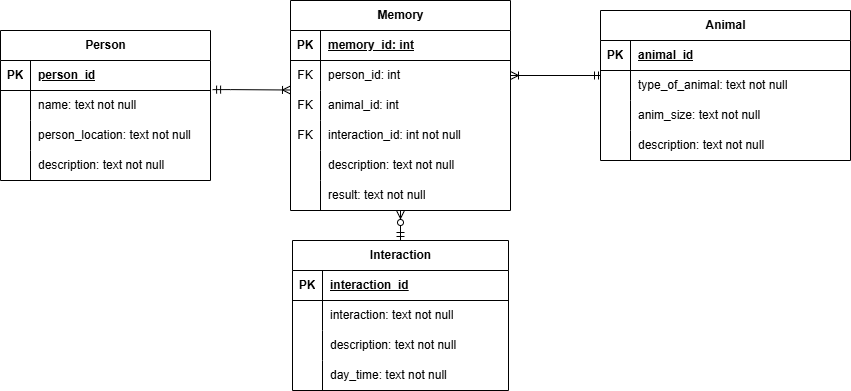

The diagram above was exported from draw.io. Its source (the exported page's mxGraphModel, read from the mxfile embedded in the PNG):
<mxGraphModel dx="2565" dy="776" grid="1" gridSize="10" guides="1" tooltips="1" connect="1" arrows="1" fold="1" page="1" pageScale="1" pageWidth="827" pageHeight="1169" math="0" shadow="0">
  <root>
    <mxCell id="0" />
    <mxCell id="1" parent="0" />
    <mxCell id="krSaiKWoxWsO_mch1Owv-1" value="Interaction" style="shape=table;startSize=30;container=1;collapsible=1;childLayout=tableLayout;fixedRows=1;rowLines=0;fontStyle=1;align=center;resizeLast=1;html=1;" parent="1" vertex="1">
      <mxGeometry x="52" y="410" width="216" height="150" as="geometry" />
    </mxCell>
    <mxCell id="krSaiKWoxWsO_mch1Owv-2" value="" style="shape=tableRow;horizontal=0;startSize=0;swimlaneHead=0;swimlaneBody=0;fillColor=none;collapsible=0;dropTarget=0;points=[[0,0.5],[1,0.5]];portConstraint=eastwest;top=0;left=0;right=0;bottom=1;" parent="krSaiKWoxWsO_mch1Owv-1" vertex="1">
      <mxGeometry y="30" width="216" height="30" as="geometry" />
    </mxCell>
    <mxCell id="krSaiKWoxWsO_mch1Owv-3" value="PK" style="shape=partialRectangle;connectable=0;fillColor=none;top=0;left=0;bottom=0;right=0;fontStyle=1;overflow=hidden;whiteSpace=wrap;html=1;" parent="krSaiKWoxWsO_mch1Owv-2" vertex="1">
      <mxGeometry width="30" height="30" as="geometry">
        <mxRectangle width="30" height="30" as="alternateBounds" />
      </mxGeometry>
    </mxCell>
    <mxCell id="krSaiKWoxWsO_mch1Owv-4" value="interaction_id" style="shape=partialRectangle;connectable=0;fillColor=none;top=0;left=0;bottom=0;right=0;align=left;spacingLeft=6;fontStyle=5;overflow=hidden;whiteSpace=wrap;html=1;" parent="krSaiKWoxWsO_mch1Owv-2" vertex="1">
      <mxGeometry x="30" width="186" height="30" as="geometry">
        <mxRectangle width="186" height="30" as="alternateBounds" />
      </mxGeometry>
    </mxCell>
    <mxCell id="krSaiKWoxWsO_mch1Owv-11" value="" style="shape=tableRow;horizontal=0;startSize=0;swimlaneHead=0;swimlaneBody=0;fillColor=none;collapsible=0;dropTarget=0;points=[[0,0.5],[1,0.5]];portConstraint=eastwest;top=0;left=0;right=0;bottom=0;" parent="krSaiKWoxWsO_mch1Owv-1" vertex="1">
      <mxGeometry y="60" width="216" height="30" as="geometry" />
    </mxCell>
    <mxCell id="krSaiKWoxWsO_mch1Owv-12" value="" style="shape=partialRectangle;connectable=0;fillColor=none;top=0;left=0;bottom=0;right=0;editable=1;overflow=hidden;whiteSpace=wrap;html=1;" parent="krSaiKWoxWsO_mch1Owv-11" vertex="1">
      <mxGeometry width="30" height="30" as="geometry">
        <mxRectangle width="30" height="30" as="alternateBounds" />
      </mxGeometry>
    </mxCell>
    <mxCell id="krSaiKWoxWsO_mch1Owv-13" value="interaction: text not null" style="shape=partialRectangle;connectable=0;fillColor=none;top=0;left=0;bottom=0;right=0;align=left;spacingLeft=6;overflow=hidden;whiteSpace=wrap;html=1;" parent="krSaiKWoxWsO_mch1Owv-11" vertex="1">
      <mxGeometry x="30" width="186" height="30" as="geometry">
        <mxRectangle width="186" height="30" as="alternateBounds" />
      </mxGeometry>
    </mxCell>
    <mxCell id="f7sOktc9cH7b6-937qw2-28" value="" style="shape=tableRow;horizontal=0;startSize=0;swimlaneHead=0;swimlaneBody=0;fillColor=none;collapsible=0;dropTarget=0;points=[[0,0.5],[1,0.5]];portConstraint=eastwest;top=0;left=0;right=0;bottom=0;" vertex="1" parent="krSaiKWoxWsO_mch1Owv-1">
      <mxGeometry y="90" width="216" height="30" as="geometry" />
    </mxCell>
    <mxCell id="f7sOktc9cH7b6-937qw2-29" value="" style="shape=partialRectangle;connectable=0;fillColor=none;top=0;left=0;bottom=0;right=0;editable=1;overflow=hidden;whiteSpace=wrap;html=1;" vertex="1" parent="f7sOktc9cH7b6-937qw2-28">
      <mxGeometry width="30" height="30" as="geometry">
        <mxRectangle width="30" height="30" as="alternateBounds" />
      </mxGeometry>
    </mxCell>
    <mxCell id="f7sOktc9cH7b6-937qw2-30" value="description: text not null" style="shape=partialRectangle;connectable=0;fillColor=none;top=0;left=0;bottom=0;right=0;align=left;spacingLeft=6;overflow=hidden;whiteSpace=wrap;html=1;" vertex="1" parent="f7sOktc9cH7b6-937qw2-28">
      <mxGeometry x="30" width="186" height="30" as="geometry">
        <mxRectangle width="186" height="30" as="alternateBounds" />
      </mxGeometry>
    </mxCell>
    <mxCell id="f7sOktc9cH7b6-937qw2-31" value="" style="shape=tableRow;horizontal=0;startSize=0;swimlaneHead=0;swimlaneBody=0;fillColor=none;collapsible=0;dropTarget=0;points=[[0,0.5],[1,0.5]];portConstraint=eastwest;top=0;left=0;right=0;bottom=0;" vertex="1" parent="krSaiKWoxWsO_mch1Owv-1">
      <mxGeometry y="120" width="216" height="30" as="geometry" />
    </mxCell>
    <mxCell id="f7sOktc9cH7b6-937qw2-32" value="" style="shape=partialRectangle;connectable=0;fillColor=none;top=0;left=0;bottom=0;right=0;editable=1;overflow=hidden;whiteSpace=wrap;html=1;" vertex="1" parent="f7sOktc9cH7b6-937qw2-31">
      <mxGeometry width="30" height="30" as="geometry">
        <mxRectangle width="30" height="30" as="alternateBounds" />
      </mxGeometry>
    </mxCell>
    <mxCell id="f7sOktc9cH7b6-937qw2-33" value="day_time: text not null" style="shape=partialRectangle;connectable=0;fillColor=none;top=0;left=0;bottom=0;right=0;align=left;spacingLeft=6;overflow=hidden;whiteSpace=wrap;html=1;" vertex="1" parent="f7sOktc9cH7b6-937qw2-31">
      <mxGeometry x="30" width="186" height="30" as="geometry">
        <mxRectangle width="186" height="30" as="alternateBounds" />
      </mxGeometry>
    </mxCell>
    <mxCell id="krSaiKWoxWsO_mch1Owv-27" value="Person" style="shape=table;startSize=30;container=1;collapsible=1;childLayout=tableLayout;fixedRows=1;rowLines=0;fontStyle=1;align=center;resizeLast=1;html=1;" parent="1" vertex="1">
      <mxGeometry x="-240" y="200" width="210" height="150" as="geometry" />
    </mxCell>
    <mxCell id="krSaiKWoxWsO_mch1Owv-28" value="" style="shape=tableRow;horizontal=0;startSize=0;swimlaneHead=0;swimlaneBody=0;fillColor=none;collapsible=0;dropTarget=0;points=[[0,0.5],[1,0.5]];portConstraint=eastwest;top=0;left=0;right=0;bottom=1;" parent="krSaiKWoxWsO_mch1Owv-27" vertex="1">
      <mxGeometry y="30" width="210" height="30" as="geometry" />
    </mxCell>
    <mxCell id="krSaiKWoxWsO_mch1Owv-29" value="PK" style="shape=partialRectangle;connectable=0;fillColor=none;top=0;left=0;bottom=0;right=0;fontStyle=1;overflow=hidden;whiteSpace=wrap;html=1;" parent="krSaiKWoxWsO_mch1Owv-28" vertex="1">
      <mxGeometry width="30" height="30" as="geometry">
        <mxRectangle width="30" height="30" as="alternateBounds" />
      </mxGeometry>
    </mxCell>
    <mxCell id="krSaiKWoxWsO_mch1Owv-30" value="person_id" style="shape=partialRectangle;connectable=0;fillColor=none;top=0;left=0;bottom=0;right=0;align=left;spacingLeft=6;fontStyle=5;overflow=hidden;whiteSpace=wrap;html=1;" parent="krSaiKWoxWsO_mch1Owv-28" vertex="1">
      <mxGeometry x="30" width="180" height="30" as="geometry">
        <mxRectangle width="180" height="30" as="alternateBounds" />
      </mxGeometry>
    </mxCell>
    <mxCell id="krSaiKWoxWsO_mch1Owv-31" value="" style="shape=tableRow;horizontal=0;startSize=0;swimlaneHead=0;swimlaneBody=0;fillColor=none;collapsible=0;dropTarget=0;points=[[0,0.5],[1,0.5]];portConstraint=eastwest;top=0;left=0;right=0;bottom=0;" parent="krSaiKWoxWsO_mch1Owv-27" vertex="1">
      <mxGeometry y="60" width="210" height="30" as="geometry" />
    </mxCell>
    <mxCell id="krSaiKWoxWsO_mch1Owv-32" value="" style="shape=partialRectangle;connectable=0;fillColor=none;top=0;left=0;bottom=0;right=0;editable=1;overflow=hidden;whiteSpace=wrap;html=1;" parent="krSaiKWoxWsO_mch1Owv-31" vertex="1">
      <mxGeometry width="30" height="30" as="geometry">
        <mxRectangle width="30" height="30" as="alternateBounds" />
      </mxGeometry>
    </mxCell>
    <mxCell id="krSaiKWoxWsO_mch1Owv-33" value="name: text not null" style="shape=partialRectangle;connectable=0;fillColor=none;top=0;left=0;bottom=0;right=0;align=left;spacingLeft=6;overflow=hidden;whiteSpace=wrap;html=1;" parent="krSaiKWoxWsO_mch1Owv-31" vertex="1">
      <mxGeometry x="30" width="180" height="30" as="geometry">
        <mxRectangle width="180" height="30" as="alternateBounds" />
      </mxGeometry>
    </mxCell>
    <mxCell id="krSaiKWoxWsO_mch1Owv-34" value="" style="shape=tableRow;horizontal=0;startSize=0;swimlaneHead=0;swimlaneBody=0;fillColor=none;collapsible=0;dropTarget=0;points=[[0,0.5],[1,0.5]];portConstraint=eastwest;top=0;left=0;right=0;bottom=0;" parent="krSaiKWoxWsO_mch1Owv-27" vertex="1">
      <mxGeometry y="90" width="210" height="30" as="geometry" />
    </mxCell>
    <mxCell id="krSaiKWoxWsO_mch1Owv-35" value="" style="shape=partialRectangle;connectable=0;fillColor=none;top=0;left=0;bottom=0;right=0;editable=1;overflow=hidden;whiteSpace=wrap;html=1;" parent="krSaiKWoxWsO_mch1Owv-34" vertex="1">
      <mxGeometry width="30" height="30" as="geometry">
        <mxRectangle width="30" height="30" as="alternateBounds" />
      </mxGeometry>
    </mxCell>
    <mxCell id="krSaiKWoxWsO_mch1Owv-36" value="person_location: text not null" style="shape=partialRectangle;connectable=0;fillColor=none;top=0;left=0;bottom=0;right=0;align=left;spacingLeft=6;overflow=hidden;whiteSpace=wrap;html=1;" parent="krSaiKWoxWsO_mch1Owv-34" vertex="1">
      <mxGeometry x="30" width="180" height="30" as="geometry">
        <mxRectangle width="180" height="30" as="alternateBounds" />
      </mxGeometry>
    </mxCell>
    <mxCell id="f7sOktc9cH7b6-937qw2-22" value="" style="shape=tableRow;horizontal=0;startSize=0;swimlaneHead=0;swimlaneBody=0;fillColor=none;collapsible=0;dropTarget=0;points=[[0,0.5],[1,0.5]];portConstraint=eastwest;top=0;left=0;right=0;bottom=0;" vertex="1" parent="krSaiKWoxWsO_mch1Owv-27">
      <mxGeometry y="120" width="210" height="30" as="geometry" />
    </mxCell>
    <mxCell id="f7sOktc9cH7b6-937qw2-23" value="" style="shape=partialRectangle;connectable=0;fillColor=none;top=0;left=0;bottom=0;right=0;editable=1;overflow=hidden;whiteSpace=wrap;html=1;" vertex="1" parent="f7sOktc9cH7b6-937qw2-22">
      <mxGeometry width="30" height="30" as="geometry">
        <mxRectangle width="30" height="30" as="alternateBounds" />
      </mxGeometry>
    </mxCell>
    <mxCell id="f7sOktc9cH7b6-937qw2-24" value="description: text not null" style="shape=partialRectangle;connectable=0;fillColor=none;top=0;left=0;bottom=0;right=0;align=left;spacingLeft=6;overflow=hidden;whiteSpace=wrap;html=1;" vertex="1" parent="f7sOktc9cH7b6-937qw2-22">
      <mxGeometry x="30" width="180" height="30" as="geometry">
        <mxRectangle width="180" height="30" as="alternateBounds" />
      </mxGeometry>
    </mxCell>
    <mxCell id="krSaiKWoxWsO_mch1Owv-40" value="Animal" style="shape=table;startSize=30;container=1;collapsible=1;childLayout=tableLayout;fixedRows=1;rowLines=0;fontStyle=1;align=center;resizeLast=1;html=1;" parent="1" vertex="1">
      <mxGeometry x="360" y="180" width="250" height="150" as="geometry" />
    </mxCell>
    <mxCell id="krSaiKWoxWsO_mch1Owv-41" value="" style="shape=tableRow;horizontal=0;startSize=0;swimlaneHead=0;swimlaneBody=0;fillColor=none;collapsible=0;dropTarget=0;points=[[0,0.5],[1,0.5]];portConstraint=eastwest;top=0;left=0;right=0;bottom=1;" parent="krSaiKWoxWsO_mch1Owv-40" vertex="1">
      <mxGeometry y="30" width="250" height="30" as="geometry" />
    </mxCell>
    <mxCell id="krSaiKWoxWsO_mch1Owv-42" value="PK" style="shape=partialRectangle;connectable=0;fillColor=none;top=0;left=0;bottom=0;right=0;fontStyle=1;overflow=hidden;whiteSpace=wrap;html=1;" parent="krSaiKWoxWsO_mch1Owv-41" vertex="1">
      <mxGeometry width="30" height="30" as="geometry">
        <mxRectangle width="30" height="30" as="alternateBounds" />
      </mxGeometry>
    </mxCell>
    <mxCell id="krSaiKWoxWsO_mch1Owv-43" value="animal_id" style="shape=partialRectangle;connectable=0;fillColor=none;top=0;left=0;bottom=0;right=0;align=left;spacingLeft=6;fontStyle=5;overflow=hidden;whiteSpace=wrap;html=1;" parent="krSaiKWoxWsO_mch1Owv-41" vertex="1">
      <mxGeometry x="30" width="220" height="30" as="geometry">
        <mxRectangle width="220" height="30" as="alternateBounds" />
      </mxGeometry>
    </mxCell>
    <mxCell id="krSaiKWoxWsO_mch1Owv-44" value="" style="shape=tableRow;horizontal=0;startSize=0;swimlaneHead=0;swimlaneBody=0;fillColor=none;collapsible=0;dropTarget=0;points=[[0,0.5],[1,0.5]];portConstraint=eastwest;top=0;left=0;right=0;bottom=0;" parent="krSaiKWoxWsO_mch1Owv-40" vertex="1">
      <mxGeometry y="60" width="250" height="30" as="geometry" />
    </mxCell>
    <mxCell id="krSaiKWoxWsO_mch1Owv-45" value="" style="shape=partialRectangle;connectable=0;fillColor=none;top=0;left=0;bottom=0;right=0;editable=1;overflow=hidden;whiteSpace=wrap;html=1;" parent="krSaiKWoxWsO_mch1Owv-44" vertex="1">
      <mxGeometry width="30" height="30" as="geometry">
        <mxRectangle width="30" height="30" as="alternateBounds" />
      </mxGeometry>
    </mxCell>
    <mxCell id="krSaiKWoxWsO_mch1Owv-46" value="type_of_animal: text not null" style="shape=partialRectangle;connectable=0;fillColor=none;top=0;left=0;bottom=0;right=0;align=left;spacingLeft=6;overflow=hidden;whiteSpace=wrap;html=1;" parent="krSaiKWoxWsO_mch1Owv-44" vertex="1">
      <mxGeometry x="30" width="220" height="30" as="geometry">
        <mxRectangle width="220" height="30" as="alternateBounds" />
      </mxGeometry>
    </mxCell>
    <mxCell id="krSaiKWoxWsO_mch1Owv-47" value="" style="shape=tableRow;horizontal=0;startSize=0;swimlaneHead=0;swimlaneBody=0;fillColor=none;collapsible=0;dropTarget=0;points=[[0,0.5],[1,0.5]];portConstraint=eastwest;top=0;left=0;right=0;bottom=0;" parent="krSaiKWoxWsO_mch1Owv-40" vertex="1">
      <mxGeometry y="90" width="250" height="30" as="geometry" />
    </mxCell>
    <mxCell id="krSaiKWoxWsO_mch1Owv-48" value="" style="shape=partialRectangle;connectable=0;fillColor=none;top=0;left=0;bottom=0;right=0;editable=1;overflow=hidden;whiteSpace=wrap;html=1;" parent="krSaiKWoxWsO_mch1Owv-47" vertex="1">
      <mxGeometry width="30" height="30" as="geometry">
        <mxRectangle width="30" height="30" as="alternateBounds" />
      </mxGeometry>
    </mxCell>
    <mxCell id="krSaiKWoxWsO_mch1Owv-49" value="anim_size: text not null" style="shape=partialRectangle;connectable=0;fillColor=none;top=0;left=0;bottom=0;right=0;align=left;spacingLeft=6;overflow=hidden;whiteSpace=wrap;html=1;" parent="krSaiKWoxWsO_mch1Owv-47" vertex="1">
      <mxGeometry x="30" width="220" height="30" as="geometry">
        <mxRectangle width="220" height="30" as="alternateBounds" />
      </mxGeometry>
    </mxCell>
    <mxCell id="f7sOktc9cH7b6-937qw2-25" value="" style="shape=tableRow;horizontal=0;startSize=0;swimlaneHead=0;swimlaneBody=0;fillColor=none;collapsible=0;dropTarget=0;points=[[0,0.5],[1,0.5]];portConstraint=eastwest;top=0;left=0;right=0;bottom=0;" vertex="1" parent="krSaiKWoxWsO_mch1Owv-40">
      <mxGeometry y="120" width="250" height="30" as="geometry" />
    </mxCell>
    <mxCell id="f7sOktc9cH7b6-937qw2-26" value="" style="shape=partialRectangle;connectable=0;fillColor=none;top=0;left=0;bottom=0;right=0;editable=1;overflow=hidden;whiteSpace=wrap;html=1;" vertex="1" parent="f7sOktc9cH7b6-937qw2-25">
      <mxGeometry width="30" height="30" as="geometry">
        <mxRectangle width="30" height="30" as="alternateBounds" />
      </mxGeometry>
    </mxCell>
    <mxCell id="f7sOktc9cH7b6-937qw2-27" value="description: text not null" style="shape=partialRectangle;connectable=0;fillColor=none;top=0;left=0;bottom=0;right=0;align=left;spacingLeft=6;overflow=hidden;whiteSpace=wrap;html=1;" vertex="1" parent="f7sOktc9cH7b6-937qw2-25">
      <mxGeometry x="30" width="220" height="30" as="geometry">
        <mxRectangle width="220" height="30" as="alternateBounds" />
      </mxGeometry>
    </mxCell>
    <mxCell id="krSaiKWoxWsO_mch1Owv-92" value="Memory" style="shape=table;startSize=30;container=1;collapsible=1;childLayout=tableLayout;fixedRows=1;rowLines=0;fontStyle=1;align=center;resizeLast=1;html=1;" parent="1" vertex="1">
      <mxGeometry x="50" y="170" width="220" height="210" as="geometry" />
    </mxCell>
    <mxCell id="krSaiKWoxWsO_mch1Owv-93" value="" style="shape=tableRow;horizontal=0;startSize=0;swimlaneHead=0;swimlaneBody=0;fillColor=none;collapsible=0;dropTarget=0;points=[[0,0.5],[1,0.5]];portConstraint=eastwest;top=0;left=0;right=0;bottom=1;" parent="krSaiKWoxWsO_mch1Owv-92" vertex="1">
      <mxGeometry y="30" width="220" height="30" as="geometry" />
    </mxCell>
    <mxCell id="krSaiKWoxWsO_mch1Owv-94" value="PK" style="shape=partialRectangle;connectable=0;fillColor=none;top=0;left=0;bottom=0;right=0;fontStyle=1;overflow=hidden;whiteSpace=wrap;html=1;" parent="krSaiKWoxWsO_mch1Owv-93" vertex="1">
      <mxGeometry width="30" height="30" as="geometry">
        <mxRectangle width="30" height="30" as="alternateBounds" />
      </mxGeometry>
    </mxCell>
    <mxCell id="krSaiKWoxWsO_mch1Owv-95" value="memory_id: int" style="shape=partialRectangle;connectable=0;fillColor=none;top=0;left=0;bottom=0;right=0;align=left;spacingLeft=6;fontStyle=5;overflow=hidden;whiteSpace=wrap;html=1;" parent="krSaiKWoxWsO_mch1Owv-93" vertex="1">
      <mxGeometry x="30" width="190" height="30" as="geometry">
        <mxRectangle width="190" height="30" as="alternateBounds" />
      </mxGeometry>
    </mxCell>
    <mxCell id="krSaiKWoxWsO_mch1Owv-96" value="" style="shape=tableRow;horizontal=0;startSize=0;swimlaneHead=0;swimlaneBody=0;fillColor=none;collapsible=0;dropTarget=0;points=[[0,0.5],[1,0.5]];portConstraint=eastwest;top=0;left=0;right=0;bottom=0;" parent="krSaiKWoxWsO_mch1Owv-92" vertex="1">
      <mxGeometry y="60" width="220" height="30" as="geometry" />
    </mxCell>
    <mxCell id="krSaiKWoxWsO_mch1Owv-97" value="FK" style="shape=partialRectangle;connectable=0;fillColor=none;top=0;left=0;bottom=0;right=0;editable=1;overflow=hidden;whiteSpace=wrap;html=1;" parent="krSaiKWoxWsO_mch1Owv-96" vertex="1">
      <mxGeometry width="30" height="30" as="geometry">
        <mxRectangle width="30" height="30" as="alternateBounds" />
      </mxGeometry>
    </mxCell>
    <mxCell id="krSaiKWoxWsO_mch1Owv-98" value="person_id: int&amp;nbsp;" style="shape=partialRectangle;connectable=0;fillColor=none;top=0;left=0;bottom=0;right=0;align=left;spacingLeft=6;overflow=hidden;whiteSpace=wrap;html=1;" parent="krSaiKWoxWsO_mch1Owv-96" vertex="1">
      <mxGeometry x="30" width="190" height="30" as="geometry">
        <mxRectangle width="190" height="30" as="alternateBounds" />
      </mxGeometry>
    </mxCell>
    <mxCell id="tDgRcULlzCZ8kWkJI_vV-2" value="" style="shape=tableRow;horizontal=0;startSize=0;swimlaneHead=0;swimlaneBody=0;fillColor=none;collapsible=0;dropTarget=0;points=[[0,0.5],[1,0.5]];portConstraint=eastwest;top=0;left=0;right=0;bottom=0;" parent="krSaiKWoxWsO_mch1Owv-92" vertex="1">
      <mxGeometry y="90" width="220" height="30" as="geometry" />
    </mxCell>
    <mxCell id="tDgRcULlzCZ8kWkJI_vV-3" value="FK" style="shape=partialRectangle;connectable=0;fillColor=none;top=0;left=0;bottom=0;right=0;editable=1;overflow=hidden;whiteSpace=wrap;html=1;" parent="tDgRcULlzCZ8kWkJI_vV-2" vertex="1">
      <mxGeometry width="30" height="30" as="geometry">
        <mxRectangle width="30" height="30" as="alternateBounds" />
      </mxGeometry>
    </mxCell>
    <mxCell id="tDgRcULlzCZ8kWkJI_vV-4" value="animal_id: int" style="shape=partialRectangle;connectable=0;fillColor=none;top=0;left=0;bottom=0;right=0;align=left;spacingLeft=6;overflow=hidden;whiteSpace=wrap;html=1;" parent="tDgRcULlzCZ8kWkJI_vV-2" vertex="1">
      <mxGeometry x="30" width="190" height="30" as="geometry">
        <mxRectangle width="190" height="30" as="alternateBounds" />
      </mxGeometry>
    </mxCell>
    <mxCell id="krSaiKWoxWsO_mch1Owv-102" value="" style="shape=tableRow;horizontal=0;startSize=0;swimlaneHead=0;swimlaneBody=0;fillColor=none;collapsible=0;dropTarget=0;points=[[0,0.5],[1,0.5]];portConstraint=eastwest;top=0;left=0;right=0;bottom=0;" parent="krSaiKWoxWsO_mch1Owv-92" vertex="1">
      <mxGeometry y="120" width="220" height="30" as="geometry" />
    </mxCell>
    <mxCell id="krSaiKWoxWsO_mch1Owv-103" value="FK" style="shape=partialRectangle;connectable=0;fillColor=none;top=0;left=0;bottom=0;right=0;editable=1;overflow=hidden;whiteSpace=wrap;html=1;" parent="krSaiKWoxWsO_mch1Owv-102" vertex="1">
      <mxGeometry width="30" height="30" as="geometry">
        <mxRectangle width="30" height="30" as="alternateBounds" />
      </mxGeometry>
    </mxCell>
    <mxCell id="krSaiKWoxWsO_mch1Owv-104" value="interaction_id: int not null" style="shape=partialRectangle;connectable=0;fillColor=none;top=0;left=0;bottom=0;right=0;align=left;spacingLeft=6;overflow=hidden;whiteSpace=wrap;html=1;" parent="krSaiKWoxWsO_mch1Owv-102" vertex="1">
      <mxGeometry x="30" width="190" height="30" as="geometry">
        <mxRectangle width="190" height="30" as="alternateBounds" />
      </mxGeometry>
    </mxCell>
    <mxCell id="f7sOktc9cH7b6-937qw2-1" value="" style="shape=tableRow;horizontal=0;startSize=0;swimlaneHead=0;swimlaneBody=0;fillColor=none;collapsible=0;dropTarget=0;points=[[0,0.5],[1,0.5]];portConstraint=eastwest;top=0;left=0;right=0;bottom=0;" vertex="1" parent="krSaiKWoxWsO_mch1Owv-92">
      <mxGeometry y="150" width="220" height="30" as="geometry" />
    </mxCell>
    <mxCell id="f7sOktc9cH7b6-937qw2-2" value="" style="shape=partialRectangle;connectable=0;fillColor=none;top=0;left=0;bottom=0;right=0;editable=1;overflow=hidden;whiteSpace=wrap;html=1;" vertex="1" parent="f7sOktc9cH7b6-937qw2-1">
      <mxGeometry width="30" height="30" as="geometry">
        <mxRectangle width="30" height="30" as="alternateBounds" />
      </mxGeometry>
    </mxCell>
    <mxCell id="f7sOktc9cH7b6-937qw2-3" value="description: text not null" style="shape=partialRectangle;connectable=0;fillColor=none;top=0;left=0;bottom=0;right=0;align=left;spacingLeft=6;overflow=hidden;whiteSpace=wrap;html=1;" vertex="1" parent="f7sOktc9cH7b6-937qw2-1">
      <mxGeometry x="30" width="190" height="30" as="geometry">
        <mxRectangle width="190" height="30" as="alternateBounds" />
      </mxGeometry>
    </mxCell>
    <mxCell id="f7sOktc9cH7b6-937qw2-34" value="" style="shape=tableRow;horizontal=0;startSize=0;swimlaneHead=0;swimlaneBody=0;fillColor=none;collapsible=0;dropTarget=0;points=[[0,0.5],[1,0.5]];portConstraint=eastwest;top=0;left=0;right=0;bottom=0;" vertex="1" parent="krSaiKWoxWsO_mch1Owv-92">
      <mxGeometry y="180" width="220" height="30" as="geometry" />
    </mxCell>
    <mxCell id="f7sOktc9cH7b6-937qw2-35" value="" style="shape=partialRectangle;connectable=0;fillColor=none;top=0;left=0;bottom=0;right=0;editable=1;overflow=hidden;whiteSpace=wrap;html=1;" vertex="1" parent="f7sOktc9cH7b6-937qw2-34">
      <mxGeometry width="30" height="30" as="geometry">
        <mxRectangle width="30" height="30" as="alternateBounds" />
      </mxGeometry>
    </mxCell>
    <mxCell id="f7sOktc9cH7b6-937qw2-36" value="result: text not null" style="shape=partialRectangle;connectable=0;fillColor=none;top=0;left=0;bottom=0;right=0;align=left;spacingLeft=6;overflow=hidden;whiteSpace=wrap;html=1;" vertex="1" parent="f7sOktc9cH7b6-937qw2-34">
      <mxGeometry x="30" width="190" height="30" as="geometry">
        <mxRectangle width="190" height="30" as="alternateBounds" />
      </mxGeometry>
    </mxCell>
    <mxCell id="u17m48Sr7DF9QXMbOtOw-11" value="" style="edgeStyle=orthogonalEdgeStyle;fontSize=12;html=1;endArrow=ERzeroToMany;startArrow=ERmandOne;rounded=0;exitX=0.5;exitY=0;exitDx=0;exitDy=0;" parent="1" source="krSaiKWoxWsO_mch1Owv-1" edge="1">
      <mxGeometry width="100" height="100" relative="1" as="geometry">
        <mxPoint x="130" y="380" as="sourcePoint" />
        <mxPoint x="160" y="380" as="targetPoint" />
      </mxGeometry>
    </mxCell>
    <mxCell id="u17m48Sr7DF9QXMbOtOw-12" value="" style="edgeStyle=orthogonalEdgeStyle;fontSize=12;html=1;endArrow=ERoneToMany;startArrow=ERmandOne;rounded=0;entryX=1;entryY=0.5;entryDx=0;entryDy=0;" parent="1" target="krSaiKWoxWsO_mch1Owv-96" edge="1">
      <mxGeometry width="100" height="100" relative="1" as="geometry">
        <mxPoint x="350" y="245" as="sourcePoint" />
        <mxPoint x="460" y="140" as="targetPoint" />
        <Array as="points">
          <mxPoint x="360" y="245" />
        </Array>
      </mxGeometry>
    </mxCell>
    <mxCell id="u17m48Sr7DF9QXMbOtOw-13" value="" style="edgeStyle=orthogonalEdgeStyle;fontSize=12;html=1;endArrow=ERoneToMany;startArrow=ERmandOne;rounded=0;entryX=1;entryY=0.5;entryDx=0;entryDy=0;exitX=1.01;exitY=0.971;exitDx=0;exitDy=0;exitPerimeter=0;" parent="1" source="krSaiKWoxWsO_mch1Owv-28" edge="1">
      <mxGeometry width="100" height="100" relative="1" as="geometry">
        <mxPoint x="134" y="259.5" as="sourcePoint" />
        <mxPoint x="50" y="259.5" as="targetPoint" />
        <Array as="points">
          <mxPoint x="-10" y="260" />
          <mxPoint x="-10" y="260" />
        </Array>
      </mxGeometry>
    </mxCell>
    <mxCell id="f7sOktc9cH7b6-937qw2-11" value="" style="shape=tableRow;horizontal=0;startSize=0;swimlaneHead=0;swimlaneBody=0;fillColor=none;collapsible=0;dropTarget=0;points=[[0,0.5],[1,0.5]];portConstraint=eastwest;top=0;left=0;right=0;bottom=0;" vertex="1" parent="1">
      <mxGeometry x="50" y="490" width="216" height="30" as="geometry" />
    </mxCell>
    <mxCell id="f7sOktc9cH7b6-937qw2-14" value="" style="shape=tableRow;horizontal=0;startSize=0;swimlaneHead=0;swimlaneBody=0;fillColor=none;collapsible=0;dropTarget=0;points=[[0,0.5],[1,0.5]];portConstraint=eastwest;top=0;left=0;right=0;bottom=0;" vertex="1" parent="1">
      <mxGeometry x="340" y="370" width="220" height="30" as="geometry" />
    </mxCell>
    <mxCell id="f7sOktc9cH7b6-937qw2-15" value="" style="shape=partialRectangle;connectable=0;fillColor=none;top=0;left=0;bottom=0;right=0;editable=1;overflow=hidden;whiteSpace=wrap;html=1;" vertex="1" parent="f7sOktc9cH7b6-937qw2-14">
      <mxGeometry width="30" height="30" as="geometry">
        <mxRectangle width="30" height="30" as="alternateBounds" />
      </mxGeometry>
    </mxCell>
  </root>
</mxGraphModel>